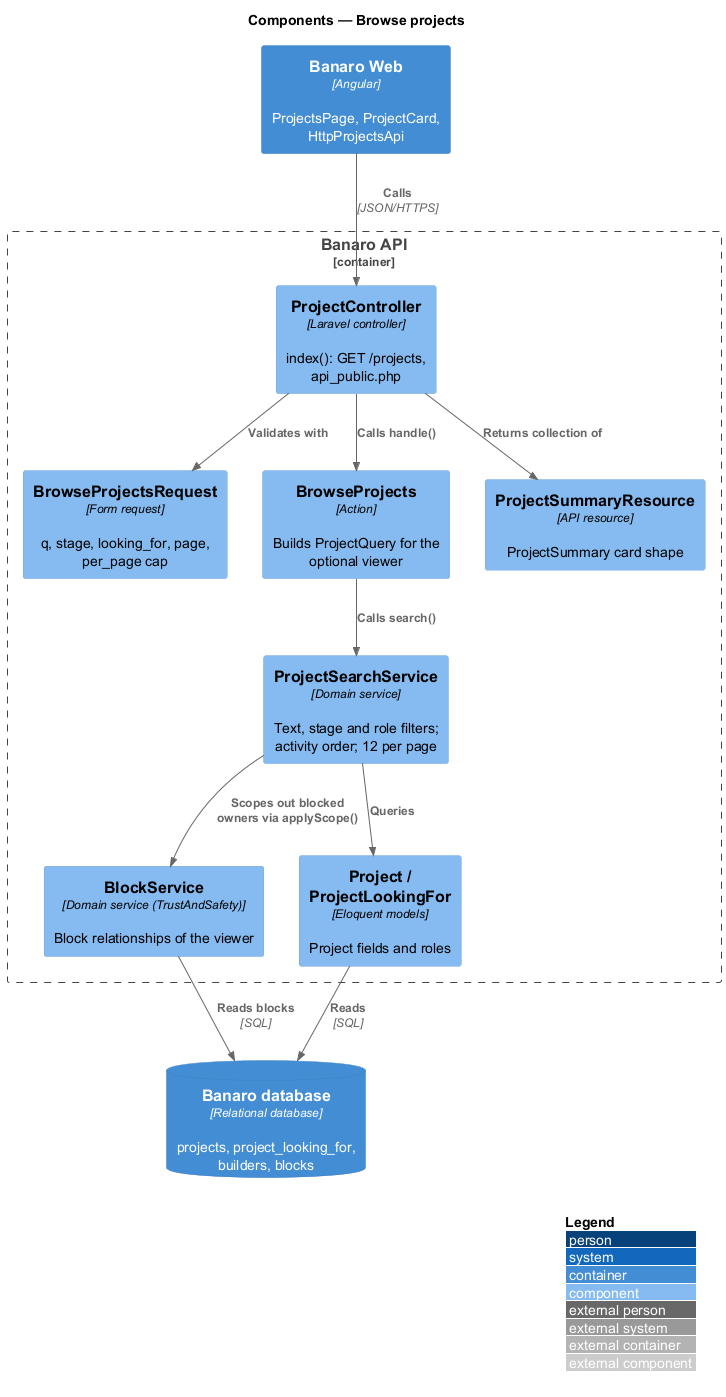

The diagram above was rendered by PlantUML. Its source (embedded in the PNG):
@startuml
!include <C4/C4_Component>
LAYOUT_WITH_LEGEND()
title Components — Browse projects

Container(web, "Banaro Web", "Angular", "ProjectsPage, ProjectCard, HttpProjectsApi")
ContainerDb(db, "Banaro database", "Relational database", "projects, project_looking_for, builders, blocks")

Container_Boundary(api, "Banaro API") {
  Component(ctrl, "ProjectController", "Laravel controller", "index(): GET /projects, api_public.php")
  Component(req, "BrowseProjectsRequest", "Form request", "q, stage, looking_for, page, per_page cap")
  Component(action, "BrowseProjects", "Action", "Builds ProjectQuery for the optional viewer")
  Component(search, "ProjectSearchService", "Domain service", "Text, stage and role filters; activity order; 12 per page")
  Component(block, "BlockService", "Domain service (TrustAndSafety)", "Block relationships of the viewer")
  Component(models, "Project / ProjectLookingFor", "Eloquent models", "Project fields and roles")
  Component(resource, "ProjectSummaryResource", "API resource", "ProjectSummary card shape")
}

Rel(web, ctrl, "Calls", "JSON/HTTPS")
Rel(ctrl, req, "Validates with")
Rel(ctrl, action, "Calls handle()")
Rel(ctrl, resource, "Returns collection of")
Rel(action, search, "Calls search()")
Rel(search, block, "Scopes out blocked owners via applyScope()")
Rel(search, models, "Queries")
Rel(models, db, "Reads", "SQL")
Rel(block, db, "Reads blocks", "SQL")
@enduml